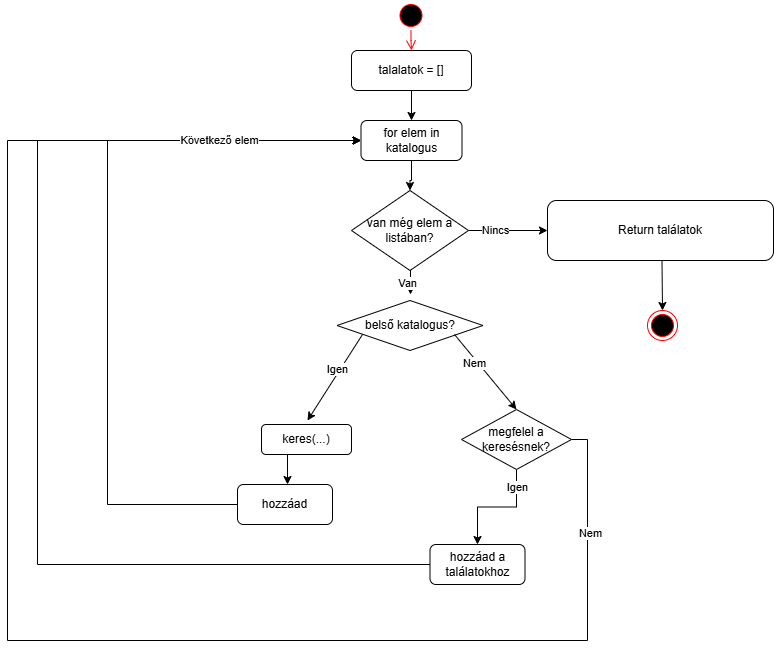

The diagram above was exported from draw.io. Its source (the exported page's mxGraphModel, read from the mxfile embedded in the PNG):
<mxGraphModel dx="1426" dy="863" grid="1" gridSize="10" guides="1" tooltips="1" connect="1" arrows="1" fold="1" page="1" pageScale="1" pageWidth="827" pageHeight="1169" math="0" shadow="0">
  <root>
    <mxCell id="0" />
    <mxCell id="1" parent="0" />
    <mxCell id="1vRfBFAb5LzlraWgWvKz-1" parent="1" style="ellipse;html=1;shape=startState;fillColor=#000000;strokeColor=#ff0000;" value="" vertex="1">
      <mxGeometry height="30" width="30" x="438.5" y="10" as="geometry" />
    </mxCell>
    <mxCell id="1vRfBFAb5LzlraWgWvKz-2" edge="1" parent="1" source="1vRfBFAb5LzlraWgWvKz-1" style="edgeStyle=orthogonalEdgeStyle;html=1;verticalAlign=bottom;endArrow=open;endSize=8;strokeColor=#ff0000;rounded=0;entryX=0.5;entryY=0;entryDx=0;entryDy=0;" target="1vRfBFAb5LzlraWgWvKz-3" value="">
      <mxGeometry relative="1" as="geometry">
        <mxPoint x="454" y="100" as="targetPoint" />
      </mxGeometry>
    </mxCell>
    <mxCell id="1vRfBFAb5LzlraWgWvKz-33" edge="1" parent="1" source="1vRfBFAb5LzlraWgWvKz-3" style="edgeStyle=orthogonalEdgeStyle;rounded=0;orthogonalLoop=1;jettySize=auto;html=1;exitX=0.5;exitY=1;exitDx=0;exitDy=0;entryX=0.5;entryY=0;entryDx=0;entryDy=0;" target="1vRfBFAb5LzlraWgWvKz-5">
      <mxGeometry relative="1" as="geometry" />
    </mxCell>
    <mxCell id="1vRfBFAb5LzlraWgWvKz-3" parent="1" style="rounded=1;whiteSpace=wrap;html=1;" value="talalatok = []" vertex="1">
      <mxGeometry height="40" width="120" x="394" y="60" as="geometry" />
    </mxCell>
    <mxCell id="1vRfBFAb5LzlraWgWvKz-31" edge="1" parent="1" source="1vRfBFAb5LzlraWgWvKz-5" style="edgeStyle=orthogonalEdgeStyle;rounded=0;orthogonalLoop=1;jettySize=auto;html=1;" target="1vRfBFAb5LzlraWgWvKz-29" value="">
      <mxGeometry relative="1" as="geometry" />
    </mxCell>
    <mxCell id="1vRfBFAb5LzlraWgWvKz-5" parent="1" style="rounded=1;whiteSpace=wrap;html=1;" value="for elem in katalogus" vertex="1">
      <mxGeometry height="40" width="101" x="403.5" y="130" as="geometry" />
    </mxCell>
    <mxCell id="1vRfBFAb5LzlraWgWvKz-6" edge="1" parent="1" style="endArrow=classic;html=1;rounded=0;" value="">
      <mxGeometry height="50" relative="1" width="50" as="geometry">
        <mxPoint x="453" y="274" as="sourcePoint" />
        <mxPoint x="453" y="304" as="targetPoint" />
      </mxGeometry>
    </mxCell>
    <mxCell id="1vRfBFAb5LzlraWgWvKz-35" connectable="0" parent="1vRfBFAb5LzlraWgWvKz-6" style="edgeLabel;html=1;align=center;verticalAlign=middle;resizable=0;points=[];" value="Van" vertex="1">
      <mxGeometry relative="1" x="0.2" y="-4" as="geometry">
        <mxPoint as="offset" />
      </mxGeometry>
    </mxCell>
    <mxCell id="1vRfBFAb5LzlraWgWvKz-7" parent="1" style="rhombus;whiteSpace=wrap;html=1;" value="belső katalogus?" vertex="1">
      <mxGeometry height="50" width="146" x="379.5" y="310" as="geometry" />
    </mxCell>
    <mxCell id="1vRfBFAb5LzlraWgWvKz-8" edge="1" parent="1" style="endArrow=classic;html=1;rounded=0;entryX=0.5;entryY=0;entryDx=0;entryDy=0;" target="1vRfBFAb5LzlraWgWvKz-16" value="">
      <mxGeometry height="50" relative="1" width="50" as="geometry">
        <mxPoint x="497" y="344" as="sourcePoint" />
        <mxPoint x="527" y="374" as="targetPoint" />
      </mxGeometry>
    </mxCell>
    <mxCell id="1vRfBFAb5LzlraWgWvKz-42" connectable="0" parent="1vRfBFAb5LzlraWgWvKz-8" style="edgeLabel;html=1;align=center;verticalAlign=middle;resizable=0;points=[];" value="Nem" vertex="1">
      <mxGeometry relative="1" x="-0.2787" y="-3" as="geometry">
        <mxPoint as="offset" />
      </mxGeometry>
    </mxCell>
    <mxCell id="1vRfBFAb5LzlraWgWvKz-9" edge="1" parent="1" style="endArrow=classic;html=1;rounded=0;" value="">
      <mxGeometry height="50" relative="1" width="50" as="geometry">
        <mxPoint x="405" y="344" as="sourcePoint" />
        <mxPoint x="350" y="430" as="targetPoint" />
      </mxGeometry>
    </mxCell>
    <mxCell id="1vRfBFAb5LzlraWgWvKz-41" connectable="0" parent="1vRfBFAb5LzlraWgWvKz-9" style="edgeLabel;html=1;align=center;verticalAlign=middle;resizable=0;points=[];" value="Igen" vertex="1">
      <mxGeometry relative="1" x="-0.1644" y="-4" as="geometry">
        <mxPoint x="1" as="offset" />
      </mxGeometry>
    </mxCell>
    <mxCell id="1vRfBFAb5LzlraWgWvKz-12" parent="1" style="rounded=1;whiteSpace=wrap;html=1;" value="keres(...)" vertex="1">
      <mxGeometry height="30" width="90" x="304" y="434" as="geometry" />
    </mxCell>
    <mxCell id="1vRfBFAb5LzlraWgWvKz-13" edge="1" parent="1" style="endArrow=classic;html=1;rounded=0;" value="">
      <mxGeometry height="50" relative="1" width="50" as="geometry">
        <mxPoint x="330" y="464" as="sourcePoint" />
        <mxPoint x="330" y="494" as="targetPoint" />
      </mxGeometry>
    </mxCell>
    <mxCell id="1vRfBFAb5LzlraWgWvKz-28" edge="1" parent="1" source="1vRfBFAb5LzlraWgWvKz-14" style="edgeStyle=orthogonalEdgeStyle;rounded=0;orthogonalLoop=1;jettySize=auto;html=1;entryX=0;entryY=0.5;entryDx=0;entryDy=0;" target="1vRfBFAb5LzlraWgWvKz-5">
      <mxGeometry relative="1" as="geometry">
        <Array as="points">
          <mxPoint x="150" y="514" />
          <mxPoint x="150" y="150" />
        </Array>
      </mxGeometry>
    </mxCell>
    <mxCell id="1vRfBFAb5LzlraWgWvKz-14" parent="1" style="rounded=1;whiteSpace=wrap;html=1;" value="hozzáad" vertex="1">
      <mxGeometry height="40" width="95" x="280" y="494" as="geometry" />
    </mxCell>
    <mxCell id="1vRfBFAb5LzlraWgWvKz-44" edge="1" parent="1" source="1vRfBFAb5LzlraWgWvKz-16" style="edgeStyle=orthogonalEdgeStyle;rounded=0;orthogonalLoop=1;jettySize=auto;html=1;exitX=0.5;exitY=1;exitDx=0;exitDy=0;entryX=0.5;entryY=0;entryDx=0;entryDy=0;" target="1vRfBFAb5LzlraWgWvKz-23">
      <mxGeometry relative="1" as="geometry" />
    </mxCell>
    <mxCell id="1vRfBFAb5LzlraWgWvKz-45" connectable="0" parent="1vRfBFAb5LzlraWgWvKz-44" style="edgeLabel;html=1;align=center;verticalAlign=middle;resizable=0;points=[];" value="Igen" vertex="1">
      <mxGeometry relative="1" x="-0.7018" as="geometry">
        <mxPoint as="offset" />
      </mxGeometry>
    </mxCell>
    <mxCell id="1vRfBFAb5LzlraWgWvKz-16" parent="1" style="rhombus;whiteSpace=wrap;html=1;" value="megfelel a keresésnek?" vertex="1">
      <mxGeometry height="60" width="110" x="504" y="419" as="geometry" />
    </mxCell>
    <mxCell id="1vRfBFAb5LzlraWgWvKz-40" edge="1" parent="1" source="1vRfBFAb5LzlraWgWvKz-16" style="edgeStyle=orthogonalEdgeStyle;rounded=0;orthogonalLoop=1;jettySize=auto;html=1;entryX=0;entryY=0.5;entryDx=0;entryDy=0;exitX=1;exitY=0.5;exitDx=0;exitDy=0;" target="1vRfBFAb5LzlraWgWvKz-5">
      <mxGeometry relative="1" as="geometry">
        <Array as="points">
          <mxPoint x="630" y="449" />
          <mxPoint x="630" y="650" />
          <mxPoint x="50" y="650" />
          <mxPoint x="50" y="150" />
        </Array>
        <mxPoint x="610" y="490" as="sourcePoint" />
      </mxGeometry>
    </mxCell>
    <mxCell id="1vRfBFAb5LzlraWgWvKz-43" connectable="0" parent="1vRfBFAb5LzlraWgWvKz-40" style="edgeLabel;html=1;align=center;verticalAlign=middle;resizable=0;points=[];" value="Nem" vertex="1">
      <mxGeometry relative="1" x="-0.8679" y="2" as="geometry">
        <mxPoint as="offset" />
      </mxGeometry>
    </mxCell>
    <mxCell id="1vRfBFAb5LzlraWgWvKz-39" edge="1" parent="1" source="1vRfBFAb5LzlraWgWvKz-23" style="edgeStyle=orthogonalEdgeStyle;rounded=0;orthogonalLoop=1;jettySize=auto;html=1;entryX=0;entryY=0.5;entryDx=0;entryDy=0;" target="1vRfBFAb5LzlraWgWvKz-5">
      <mxGeometry relative="1" as="geometry">
        <Array as="points">
          <mxPoint x="80" y="574" />
          <mxPoint x="80" y="150" />
        </Array>
      </mxGeometry>
    </mxCell>
    <mxCell id="1vRfBFAb5LzlraWgWvKz-46" connectable="0" parent="1vRfBFAb5LzlraWgWvKz-39" style="edgeLabel;html=1;align=center;verticalAlign=middle;resizable=0;points=[];" value="Következő elem" vertex="1">
      <mxGeometry relative="1" x="0.75" y="1" as="geometry">
        <mxPoint as="offset" />
      </mxGeometry>
    </mxCell>
    <mxCell id="1vRfBFAb5LzlraWgWvKz-23" parent="1" style="rounded=1;whiteSpace=wrap;html=1;" value="hozzáad a találatokhoz" vertex="1">
      <mxGeometry height="40" width="95" x="472.5" y="554" as="geometry" />
    </mxCell>
    <mxCell id="1vRfBFAb5LzlraWgWvKz-24" parent="1" style="rounded=1;whiteSpace=wrap;html=1;" value="Return találatok" vertex="1">
      <mxGeometry height="60" width="226" x="590" y="210" as="geometry" />
    </mxCell>
    <mxCell id="1vRfBFAb5LzlraWgWvKz-26" parent="1" style="ellipse;html=1;shape=endState;fillColor=#000000;strokeColor=#ff0000;" value="" vertex="1">
      <mxGeometry height="30" width="30" x="690" y="320" as="geometry" />
    </mxCell>
    <mxCell id="1vRfBFAb5LzlraWgWvKz-27" edge="1" parent="1" style="endArrow=classic;html=1;rounded=0;entryX=0.5;entryY=0;entryDx=0;entryDy=0;" target="1vRfBFAb5LzlraWgWvKz-26" value="">
      <mxGeometry height="50" relative="1" width="50" as="geometry">
        <mxPoint x="704.5" y="270" as="sourcePoint" />
        <mxPoint x="704.5" y="300" as="targetPoint" />
      </mxGeometry>
    </mxCell>
    <mxCell id="1vRfBFAb5LzlraWgWvKz-36" edge="1" parent="1" source="1vRfBFAb5LzlraWgWvKz-29" style="edgeStyle=orthogonalEdgeStyle;rounded=0;orthogonalLoop=1;jettySize=auto;html=1;" target="1vRfBFAb5LzlraWgWvKz-24">
      <mxGeometry relative="1" as="geometry" />
    </mxCell>
    <mxCell id="1vRfBFAb5LzlraWgWvKz-38" connectable="0" parent="1vRfBFAb5LzlraWgWvKz-36" style="edgeLabel;html=1;align=center;verticalAlign=middle;resizable=0;points=[];" value="Nincs" vertex="1">
      <mxGeometry relative="1" x="-0.3418" y="1" as="geometry">
        <mxPoint as="offset" />
      </mxGeometry>
    </mxCell>
    <mxCell id="1vRfBFAb5LzlraWgWvKz-29" parent="1" style="rhombus;whiteSpace=wrap;html=1;" value="van még elem a listában?" vertex="1">
      <mxGeometry height="80" width="117" x="394" y="200" as="geometry" />
    </mxCell>
  </root>
</mxGraphModel>